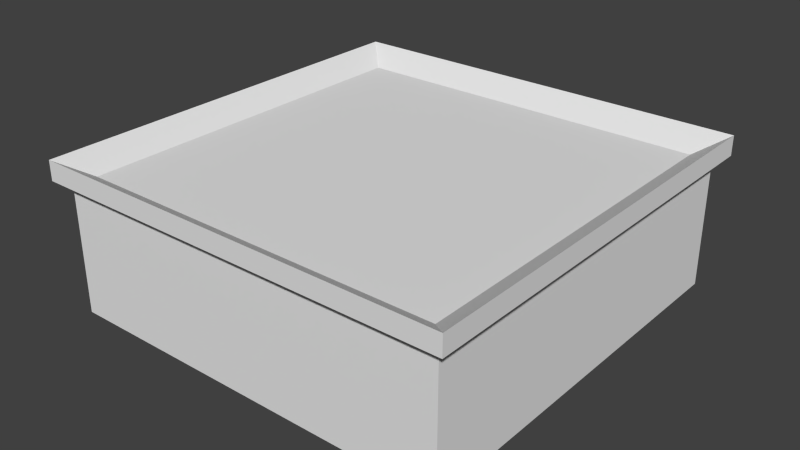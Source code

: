 # Source: chesshouse.blend  (saved by Blender 2.68.0; exported with 4.5.12 LTS)
import bpy
from mathutils import Matrix  # noqa: F401  (used for matrix-valued properties, if any)

bpy.ops.wm.read_factory_settings(use_empty=True)
scene = bpy.context.scene
scene.name = 'Scene'

# ---- collections
col_collection_1 = bpy.data.collections.new('Collection 1'); scene.collection.children.link(col_collection_1)

# ---- materials (node trees are filled in below, after node groups)
mat_chesshouse = bpy.data.materials.new('chesshouse')
mat_chesshouse.alpha_threshold = 0.0
mat_chesshouse.use_transparent_shadow = False
mat_chesshouse.roughness = 0.5
mat_chesshouse.line_color = (0.0, 0.0, 0.0, 1.0)

# ---- material node trees

# ---- world
world_world = bpy.data.worlds.new('World'); scene.world = world_world
world_world.color = (0.05088, 0.05088, 0.05088)
world_world.use_sun_shadow = False
world_world.sun_shadow_jitter_overblur = 0.0
world_world.cycles.sampling_method = 'MANUAL'
world_world.cycles.sample_map_resolution = 256

# ---- meshes
me_chesshouse = bpy.data.meshes.new('chesshouse')
me_chesshouse.from_pydata([(1.0, -1.0, 0.0), (0.7778, -1.0, 0.0), (0.5556, -1.0, 0.0), (0.3333, -1.0, 0.0), (0.1111, -1.0, 0.0), (-0.1111, -1.0, 0.0), (-0.3333, -1.0, 0.0), (-0.5556, -1.0, 0.0), (-0.7778, -1.0, 0.0), (-1.0, -1.0, 0.0), (1.0, -0.7778, 0.0), (-1.0, -0.7778, 0.0), (1.0, -0.5556, 0.0), (-1.0, -0.5556, 0.0), (1.0, -0.3333, 0.0), (-1.0, -0.3333, 0.0), (1.0, -0.1111, 0.0), (-1.0, -0.1111, 0.0), (1.0, 0.1111, 0.0), (-1.0, 0.1111, 0.0), (1.0, 0.3333, 0.0), (-1.0, 0.3333, 0.0), (1.0, 0.5556, 0.0), (-1.0, 0.5556, 0.0), (1.0, 0.7778, 0.0), (-1.0, 0.7778, 0.0), (1.0, 1.0, 0.0), (0.7778, 1.0, 0.0), (0.5556, 1.0, 0.0), (0.3333, 1.0, 0.0), (0.1111, 1.0, 0.0), (-0.1111, 1.0, 0.0), (-0.3333, 1.0, 0.0), (-0.5556, 1.0, 0.0), (-0.7778, 1.0, 0.0), (-1.0, 1.0, 0.0), (1.0, -1.0, 0.937), (0.7778, -1.0, 0.937), (0.5556, -1.0, 0.937), (0.3333, -1.0, 0.937), (0.1111, -1.0, 0.937), (-0.1111, -1.0, 0.937), (-0.3333, -1.0, 0.937), (-0.5556, -1.0, 0.937), (-0.7778, -1.0, 0.937), (-1.0, -1.0, 0.937), (1.0, -0.7778, 0.937), (-1.0, -0.7778, 0.937), (1.0, -0.5556, 0.937), (-1.0, -0.5556, 0.937), (1.0, -0.3333, 0.937), (-1.0, -0.3333, 0.937), (1.0, -0.1111, 0.937), (-1.0, -0.1111, 0.937), (1.0, 0.1111, 0.937), (-1.0, 0.1111, 0.937), (1.0, 0.3333, 0.937), (-1.0, 0.3333, 0.937), (1.0, 0.5556, 0.937), (-1.0, 0.5556, 0.937), (1.0, 0.7778, 0.937), (-1.0, 0.7778, 0.937), (1.0, 1.0, 0.937), (0.7778, 1.0, 0.937), (0.5556, 1.0, 0.937), (0.3333, 1.0, 0.937), (0.1111, 1.0, 0.937), (-0.1111, 1.0, 0.937), (-0.3333, 1.0, 0.937), (-0.5556, 1.0, 0.937), (-0.7778, 1.0, 0.937), (-1.0, 1.0, 0.937), (1.06, -1.06, 0.937), (0.8241, -1.06, 0.937), (0.5886, -1.06, 0.937), (0.3532, -1.06, 0.937), (0.1177, -1.06, 0.937), (-0.1177, -1.06, 0.937), (-0.3532, -1.06, 0.937), (-0.5886, -1.06, 0.937), (-0.8241, -1.06, 0.937), (-1.06, -1.06, 0.937), (1.06, -0.8241, 0.937), (-1.06, -0.8241, 0.937), (1.06, -0.5886, 0.937), (-1.06, -0.5886, 0.937), (1.06, -0.3532, 0.937), (-1.06, -0.3532, 0.937), (1.06, -0.1177, 0.937), (-1.06, -0.1177, 0.937), (1.06, 0.1177, 0.937), (-1.06, 0.1177, 0.937), (1.06, 0.3532, 0.937), (-1.06, 0.3532, 0.937), (1.06, 0.5886, 0.937), (-1.06, 0.5886, 0.937), (1.06, 0.8241, 0.937), (-1.06, 0.8241, 0.937), (1.06, 1.06, 0.937), (0.8241, 1.06, 0.937), (0.5886, 1.06, 0.937), (0.3532, 1.06, 0.937), (0.1177, 1.06, 0.937), (-0.1177, 1.06, 0.937), (-0.3532, 1.06, 0.937), (-0.5886, 1.06, 0.937), (-0.8241, 1.06, 0.937), (-1.06, 1.06, 0.937), (1.06, -1.06, 1.077), (0.8241, -1.06, 1.077), (0.5886, -1.06, 1.077), (0.3532, -1.06, 1.077), (0.1177, -1.06, 1.077), (-0.1177, -1.06, 1.077), (-0.3532, -1.06, 1.077), (-0.5886, -1.06, 1.077), (-0.8241, -1.06, 1.077), (-1.06, -1.06, 1.077), (1.06, -0.8241, 1.077), (-1.06, -0.8241, 1.077), (1.06, -0.5886, 1.077), (-1.06, -0.5886, 1.077), (1.06, -0.3532, 1.077), (-1.06, -0.3532, 1.077), (1.06, -0.1177, 1.077), (-1.06, -0.1177, 1.077), (1.06, 0.1177, 1.077), (-1.06, 0.1177, 1.077), (1.06, 0.3532, 1.077), (-1.06, 0.3532, 1.077), (1.06, 0.5886, 1.077), (-1.06, 0.5886, 1.077), (1.06, 0.8241, 1.077), (-1.06, 0.8241, 1.077), (1.06, 1.06, 1.077), (0.8241, 1.06, 1.077), (0.5886, 1.06, 1.077), (0.3532, 1.06, 1.077), (0.1177, 1.06, 1.077), (-0.1177, 1.06, 1.077), (-0.3532, 1.06, 1.077), (-0.5886, 1.06, 1.077), (-0.8241, 1.06, 1.077), (-1.06, 1.06, 1.077), (0.9253, -0.9253, 0.9553), (0.7196, -0.9253, 0.9553), (0.514, -0.9253, 0.9553), (0.3084, -0.9253, 0.9553), (0.1028, -0.9253, 0.9553), (-0.1028, -0.9253, 0.9553), (-0.3084, -0.9253, 0.9553), (-0.514, -0.9253, 0.9553), (-0.7196, -0.9253, 0.9553), (-0.9253, -0.9253, 0.9553), (0.9253, -0.7196, 0.9553), (-0.9253, -0.7196, 0.9553), (0.9253, -0.514, 0.9553), (-0.9253, -0.514, 0.9553), (0.9253, -0.3084, 0.9553), (-0.9253, -0.3084, 0.9553), (0.9253, -0.1028, 0.9553), (-0.9253, -0.1028, 0.9553), (0.9253, 0.1028, 0.9553), (-0.9253, 0.1028, 0.9553), (0.9253, 0.3084, 0.9553), (-0.9253, 0.3084, 0.9553), (0.9253, 0.514, 0.9553), (-0.9253, 0.514, 0.9553), (0.9253, 0.7196, 0.9553), (-0.9253, 0.7196, 0.9553), (0.9253, 0.9253, 0.9553), (0.7196, 0.9253, 0.9553), (0.514, 0.9253, 0.9553), (0.3084, 0.9253, 0.9553), (0.1028, 0.9253, 0.9553), (-0.1028, 0.9253, 0.9553), (-0.3084, 0.9253, 0.9553), (-0.514, 0.9253, 0.9553), (-0.7196, 0.9253, 0.9553), (-0.9253, 0.9253, 0.9553)], [], [(14, 50, 48, 12), (35, 71, 70, 34), (2, 38, 39, 3), (13, 49, 51, 15), (26, 62, 60, 24), (7, 43, 44, 8), (19, 55, 57, 21), (27, 63, 62, 26), (32, 68, 67, 31), (10, 46, 36, 0), (22, 58, 56, 20), (4, 40, 41, 5), (15, 51, 53, 17), (29, 65, 64, 28), (34, 70, 69, 33), (1, 37, 38, 2), (18, 54, 52, 16), (24, 60, 58, 22), (6, 42, 43, 7), (25, 61, 71, 35), (31, 67, 66, 30), (3, 39, 40, 4), (20, 56, 54, 18), (9, 45, 47, 11), (21, 57, 59, 23), (8, 44, 45, 9), (28, 64, 63, 27), (33, 69, 68, 32), (0, 36, 37, 1), (16, 52, 50, 14), (11, 47, 49, 13), (5, 41, 42, 6), (17, 53, 55, 19), (12, 48, 46, 10), (23, 59, 61, 25), (30, 66, 65, 29), (59, 95, 97, 61), (42, 78, 79, 43), (67, 103, 102, 66), (47, 83, 85, 49), (62, 98, 96, 60), (51, 87, 89, 53), (58, 94, 92, 56), (39, 75, 76, 40), (64, 100, 99, 63), (44, 80, 81, 45), (69, 105, 104, 68), (50, 86, 84, 48), (53, 89, 91, 55), (36, 72, 73, 37), (60, 96, 94, 58), (41, 77, 78, 42), (66, 102, 101, 65), (45, 81, 83, 47), (71, 107, 106, 70), (52, 88, 86, 50), (55, 91, 93, 57), (38, 74, 75, 39), (63, 99, 98, 62), (43, 79, 80, 44), (68, 104, 103, 67), (48, 84, 82, 46), (61, 97, 107, 71), (54, 90, 88, 52), (57, 93, 95, 59), (40, 76, 77, 41), (65, 101, 100, 64), (46, 82, 72, 36), (70, 106, 105, 69), (49, 85, 87, 51), (56, 92, 90, 54), (37, 73, 74, 38), (103, 139, 138, 102), (83, 119, 121, 85), (98, 134, 132, 96), (87, 123, 125, 89), (94, 130, 128, 92), (75, 111, 112, 76), (100, 136, 135, 99), (80, 116, 117, 81), (105, 141, 140, 104), (86, 122, 120, 84), (89, 125, 127, 91), (72, 108, 109, 73), (96, 132, 130, 94), (77, 113, 114, 78), (102, 138, 137, 101), (81, 117, 119, 83), (107, 143, 142, 106), (88, 124, 122, 86), (91, 127, 129, 93), (74, 110, 111, 75), (99, 135, 134, 98), (79, 115, 116, 80), (104, 140, 139, 103), (84, 120, 118, 82), (97, 133, 143, 107), (90, 126, 124, 88), (93, 129, 131, 95), (76, 112, 113, 77), (101, 137, 136, 100), (82, 118, 108, 72), (106, 142, 141, 105), (85, 121, 123, 87), (92, 128, 126, 90), (73, 109, 110, 74), (95, 131, 133, 97), (78, 114, 115, 79), (143, 179, 178, 142), (154, 156, 158, 160, 162, 164, 166, 168, 170, 171, 172, 173, 174, 175, 176, 177, 178, 179, 169, 167, 165, 163, 161, 159, 157, 155, 153, 152, 151, 150, 149, 148, 147, 146, 145, 144), (124, 160, 158, 122), (127, 163, 165, 129), (110, 146, 147, 111), (135, 171, 170, 134), (115, 151, 152, 116), (140, 176, 175, 139), (120, 156, 154, 118), (133, 169, 179, 143), (126, 162, 160, 124), (129, 165, 167, 131), (112, 148, 149, 113), (137, 173, 172, 136), (118, 154, 144, 108), (142, 178, 177, 141), (121, 157, 159, 123), (128, 164, 162, 126), (109, 145, 146, 110), (131, 167, 169, 133), (114, 150, 151, 115), (139, 175, 174, 138), (119, 155, 157, 121), (134, 170, 168, 132), (123, 159, 161, 125), (130, 166, 164, 128), (111, 147, 148, 112), (136, 172, 171, 135), (116, 152, 153, 117), (141, 177, 176, 140), (122, 158, 156, 120), (125, 161, 163, 127), (108, 144, 145, 109), (132, 168, 166, 130), (113, 149, 150, 114), (138, 174, 173, 137), (117, 153, 155, 119)])
_uv = me_chesshouse.uv_layers.new(name='UVMap')
_uv.uv.foreach_set('vector', [0.8863, 0.7097, 0.7914, 0.71, 0.7914, 0.7325, 0.8863, 0.7322, 0.9813, 0.5747, 0.8865, 0.575, 0.8865, 0.5975, 0.9814, 0.5972, 0.8863, 0.8228, 0.7914, 0.8225, 0.7914, 0.845, 0.8863, 0.8453, 0.9815, 0.8225, 0.8866, 0.8228, 0.8867, 0.8453, 0.9815, 0.845, 0.8858, 0.5747, 0.791, 0.575, 0.791, 0.5975, 0.8859, 0.5972, 0.886, 0.9353, 0.7911, 0.935, 0.791, 0.9575, 0.8859, 0.9578, 0.9817, 0.89, 0.8868, 0.8903, 0.8869, 0.9128, 0.9818, 0.9125, 0.9819, 0.7547, 0.887, 0.755, 0.8871, 0.7775, 0.982, 0.7772, 0.9815, 0.6422, 0.8867, 0.6425, 0.8867, 0.665, 0.9816, 0.6647, 0.8864, 0.7547, 0.7915, 0.755, 0.7916, 0.7775, 0.8865, 0.7772, 0.886, 0.6197, 0.7911, 0.62, 0.7912, 0.6425, 0.886, 0.6422, 0.8862, 0.8678, 0.7913, 0.8675, 0.7912, 0.89, 0.8861, 0.8903, 0.9815, 0.845, 0.8867, 0.8453, 0.8867, 0.8678, 0.9816, 0.8675, 0.9818, 0.7097, 0.8869, 0.71, 0.8869, 0.7325, 0.9818, 0.7322, 0.9814, 0.5972, 0.8865, 0.5975, 0.8866, 0.62, 0.9815, 0.6197, 0.8864, 0.8003, 0.7915, 0.8, 0.7914, 0.8225, 0.8863, 0.8228, 0.8861, 0.6647, 0.7912, 0.665, 0.7913, 0.6875, 0.8862, 0.6872, 0.8859, 0.5972, 0.791, 0.5975, 0.7911, 0.62, 0.886, 0.6197, 0.886, 0.9128, 0.7912, 0.9125, 0.7911, 0.935, 0.886, 0.9353, 0.9819, 0.9575, 0.887, 0.9578, 0.8871, 0.9803, 0.982, 0.98, 0.9816, 0.6647, 0.8867, 0.665, 0.8868, 0.6875, 0.9817, 0.6872, 0.8863, 0.8453, 0.7914, 0.845, 0.7913, 0.8675, 0.8862, 0.8678, 0.886, 0.6422, 0.7912, 0.6425, 0.7912, 0.665, 0.8861, 0.6647, 0.9813, 0.7775, 0.8865, 0.7778, 0.8865, 0.8003, 0.9814, 0.8, 0.9818, 0.9125, 0.8869, 0.9128, 0.8869, 0.9353, 0.9818, 0.935, 0.8859, 0.9578, 0.791, 0.9575, 0.791, 0.98, 0.8858, 0.9803, 0.9818, 0.7322, 0.8869, 0.7325, 0.887, 0.755, 0.9819, 0.7547, 0.9815, 0.6197, 0.8866, 0.62, 0.8867, 0.6425, 0.9815, 0.6422, 0.8865, 0.7778, 0.7916, 0.7775, 0.7915, 0.8, 0.8864, 0.8003, 0.8862, 0.6872, 0.7913, 0.6875, 0.7914, 0.71, 0.8863, 0.7097, 0.9814, 0.8, 0.8865, 0.8003, 0.8866, 0.8228, 0.9815, 0.8225, 0.8861, 0.8903, 0.7912, 0.89, 0.7912, 0.9125, 0.886, 0.9128, 0.9816, 0.8675, 0.8867, 0.8678, 0.8868, 0.8903, 0.9817, 0.89, 0.8863, 0.7322, 0.7914, 0.7325, 0.7915, 0.755, 0.8864, 0.7547, 0.9818, 0.935, 0.8869, 0.9353, 0.887, 0.9578, 0.9819, 0.9575, 0.9817, 0.6872, 0.8868, 0.6875, 0.8869, 0.71, 0.9818, 0.7097, 0.8199, 0.06744, 0.8237, 0.06531, 0.8237, 0.05023, 0.8199, 0.05321, 0.7775, 0.1672, 0.7788, 0.171, 0.7939, 0.1709, 0.7918, 0.1671, 0.7629, 0.03916, 0.7633, 0.03534, 0.7483, 0.03539, 0.7487, 0.0392, 0.8202, 0.1528, 0.824, 0.1558, 0.824, 0.1407, 0.8201, 0.1386, 0.6918, 0.03937, 0.688, 0.03557, 0.688, 0.05065, 0.6918, 0.0536, 0.8201, 0.1243, 0.8239, 0.1256, 0.8239, 0.1105, 0.82, 0.1101, 0.6919, 0.06783, 0.688, 0.06572, 0.6881, 0.0808, 0.6919, 0.08206, 0.7349, 0.1673, 0.7336, 0.1711, 0.7487, 0.1711, 0.7491, 0.1672, 0.7202, 0.03929, 0.7181, 0.03548, 0.703, 0.03553, 0.706, 0.03933, 0.806, 0.1671, 0.809, 0.1709, 0.824, 0.1708, 0.8202, 0.167, 0.7914, 0.03907, 0.7935, 0.03525, 0.7784, 0.0353, 0.7771, 0.03911, 0.692, 0.1247, 0.6882, 0.126, 0.6883, 0.1411, 0.6921, 0.139, 0.82, 0.1101, 0.8239, 0.1105, 0.8238, 0.09546, 0.82, 0.09589, 0.6922, 0.1674, 0.6884, 0.1712, 0.7034, 0.1712, 0.7064, 0.1674, 0.6918, 0.0536, 0.688, 0.05065, 0.688, 0.06572, 0.6919, 0.06783, 0.7633, 0.1672, 0.7637, 0.171, 0.7788, 0.171, 0.7775, 0.1672, 0.7487, 0.0392, 0.7483, 0.03539, 0.7332, 0.03543, 0.7345, 0.03924, 0.8202, 0.167, 0.824, 0.1708, 0.824, 0.1558, 0.8202, 0.1528, 0.8198, 0.03898, 0.8236, 0.03516, 0.8086, 0.0352, 0.8056, 0.03903, 0.692, 0.1105, 0.6882, 0.1109, 0.6882, 0.126, 0.692, 0.1247, 0.82, 0.09589, 0.8238, 0.09546, 0.8238, 0.08038, 0.82, 0.08166, 0.7206, 0.1673, 0.7185, 0.1712, 0.7336, 0.1711, 0.7349, 0.1673, 0.706, 0.03933, 0.703, 0.03553, 0.688, 0.03557, 0.6918, 0.03937, 0.7918, 0.1671, 0.7939, 0.1709, 0.809, 0.1709, 0.806, 0.1671, 0.7771, 0.03911, 0.7784, 0.0353, 0.7633, 0.03534, 0.7629, 0.03916, 0.6921, 0.139, 0.6883, 0.1411, 0.6883, 0.1562, 0.6921, 0.1532, 0.8199, 0.05321, 0.8237, 0.05023, 0.8236, 0.03516, 0.8198, 0.03898, 0.692, 0.09629, 0.6881, 0.09587, 0.6882, 0.1109, 0.692, 0.1105, 0.82, 0.08166, 0.8238, 0.08038, 0.8237, 0.06531, 0.8199, 0.06744, 0.7491, 0.1672, 0.7487, 0.1711, 0.7637, 0.171, 0.7633, 0.1672, 0.7345, 0.03924, 0.7332, 0.03543, 0.7181, 0.03548, 0.7202, 0.03929, 0.6921, 0.1532, 0.6883, 0.1562, 0.6884, 0.1712, 0.6922, 0.1674, 0.8056, 0.03903, 0.8086, 0.0352, 0.7935, 0.03525, 0.7914, 0.03907, 0.8201, 0.1386, 0.824, 0.1407, 0.8239, 0.1256, 0.8201, 0.1243, 0.6919, 0.08206, 0.6881, 0.0808, 0.6881, 0.09587, 0.692, 0.09629, 0.7064, 0.1674, 0.7034, 0.1712, 0.7185, 0.1712, 0.7206, 0.1673, 0.9151, 0.2937, 0.8847, 0.2938, 0.8849, 0.345, 0.9153, 0.3449, 0.9465, 0.14, 0.9161, 0.1401, 0.9162, 0.1914, 0.9466, 0.1913, 0.8827, 0.08882, 0.8523, 0.08892, 0.8524, 0.1401, 0.8828, 0.14, 0.9468, 0.2425, 0.9164, 0.2426, 0.9165, 0.2938, 0.9469, 0.2937, 0.883, 0.1913, 0.8526, 0.1914, 0.8527, 0.2426, 0.8831, 0.2425, 0.979, 0.2426, 0.9487, 0.2425, 0.9485, 0.2937, 0.9789, 0.2938, 0.9156, 0.4474, 0.8852, 0.4475, 0.8853, 0.4987, 0.9157, 0.4986, 0.9783, 0.4987, 0.9479, 0.4986, 0.9477, 0.5498, 0.9781, 0.5499, 0.9148, 0.1913, 0.8844, 0.1914, 0.8846, 0.2426, 0.915, 0.2425, 0.8836, 0.3962, 0.8532, 0.3962, 0.8534, 0.4475, 0.8838, 0.4474, 0.9469, 0.2937, 0.9165, 0.2938, 0.9167, 0.345, 0.9471, 0.3449, 0.9795, 0.08892, 0.9491, 0.08882, 0.949, 0.14, 0.9794, 0.1401, 0.8828, 0.14, 0.8524, 0.1401, 0.8526, 0.1914, 0.883, 0.1913, 0.9787, 0.345, 0.9483, 0.3449, 0.9482, 0.3962, 0.9786, 0.3962, 0.9153, 0.3449, 0.8849, 0.345, 0.885, 0.3962, 0.9154, 0.3962, 0.9463, 0.08882, 0.9159, 0.08892, 0.9161, 0.1401, 0.9465, 0.14, 0.9145, 0.08882, 0.8841, 0.08892, 0.8842, 0.1401, 0.9146, 0.14, 0.8835, 0.3449, 0.8531, 0.345, 0.8532, 0.3962, 0.8836, 0.3962, 0.9471, 0.3449, 0.9167, 0.345, 0.9168, 0.3962, 0.9472, 0.3962, 0.9792, 0.1914, 0.9488, 0.1913, 0.9487, 0.2425, 0.979, 0.2426, 0.9157, 0.4986, 0.8853, 0.4987, 0.8855, 0.5499, 0.9159, 0.5498, 0.9784, 0.4475, 0.948, 0.4474, 0.9479, 0.4986, 0.9783, 0.4987, 0.915, 0.2425, 0.8846, 0.2426, 0.8847, 0.2938, 0.9151, 0.2937, 0.8838, 0.4474, 0.8534, 0.4475, 0.8535, 0.4987, 0.8839, 0.4986, 0.9476, 0.4986, 0.9172, 0.4987, 0.9173, 0.5499, 0.9477, 0.5498, 0.8833, 0.2937, 0.8529, 0.2938, 0.8531, 0.345, 0.8835, 0.3449, 0.9472, 0.3962, 0.9168, 0.3962, 0.917, 0.4475, 0.9474, 0.4474, 0.9789, 0.2938, 0.9485, 0.2937, 0.9483, 0.3449, 0.9787, 0.345, 0.9154, 0.3962, 0.885, 0.3962, 0.8852, 0.4475, 0.9156, 0.4474, 0.8839, 0.4986, 0.8535, 0.4987, 0.8537, 0.5499, 0.8841, 0.5498, 0.9146, 0.14, 0.8842, 0.1401, 0.8844, 0.1914, 0.9148, 0.1913, 0.9466, 0.1913, 0.9162, 0.1914, 0.9164, 0.2426, 0.9468, 0.2425, 0.8831, 0.2425, 0.8527, 0.2426, 0.8529, 0.2938, 0.8833, 0.2937, 0.9794, 0.1401, 0.949, 0.14, 0.9488, 0.1913, 0.9792, 0.1914, 0.9474, 0.4474, 0.917, 0.4475, 0.9172, 0.4987, 0.9476, 0.4986, 0.9786, 0.3962, 0.9482, 0.3962, 0.948, 0.4474, 0.9784, 0.4475, 0.03428, 0.9363, 0.08066, 0.8896, 0.08044, 0.8184, 0.03403, 0.8547, 0.6484, 0.2469, 0.5772, 0.2471, 0.506, 0.2474, 0.4348, 0.2476, 0.3636, 0.2478, 0.2923, 0.248, 0.2211, 0.2482, 0.1499, 0.2484, 0.07869, 0.2487, 0.07891, 0.3199, 0.07913, 0.3911, 0.07935, 0.4623, 0.07956, 0.5335, 0.07978, 0.6048, 0.08, 0.676, 0.08022, 0.7472, 0.08044, 0.8184, 0.08066, 0.8896, 0.1519, 0.8894, 0.2231, 0.8892, 0.2943, 0.889, 0.3655, 0.8888, 0.4368, 0.8885, 0.508, 0.8883, 0.5792, 0.8881, 0.6504, 0.8879, 0.7216, 0.8877, 0.7214, 0.8165, 0.7212, 0.7452, 0.721, 0.674, 0.7208, 0.6028, 0.7205, 0.5316, 0.7203, 0.4604, 0.7201, 0.3891, 0.7199, 0.3179, 0.7197, 0.2467, 0.4398, 0.201, 0.4348, 0.2476, 0.506, 0.2474, 0.5214, 0.2008, 0.3605, 0.9353, 0.3655, 0.8888, 0.2943, 0.889, 0.279, 0.9356, 0.7665, 0.3631, 0.7201, 0.3891, 0.7203, 0.4604, 0.7668, 0.4447, 0.03228, 0.2838, 0.07891, 0.3199, 0.07869, 0.2487, 0.03203, 0.2023, 0.7678, 0.7709, 0.7212, 0.7452, 0.7214, 0.8165, 0.768, 0.8525, 0.03353, 0.6916, 0.08, 0.676, 0.07978, 0.6048, 0.03328, 0.6101, 0.6029, 0.2005, 0.5772, 0.2471, 0.6484, 0.2469, 0.6845, 0.2003, 0.1158, 0.9361, 0.1519, 0.8894, 0.08066, 0.8896, 0.03428, 0.9363, 0.3583, 0.2013, 0.3636, 0.2478, 0.4348, 0.2476, 0.4398, 0.201, 0.279, 0.9356, 0.2943, 0.889, 0.2231, 0.8892, 0.1974, 0.9358, 0.767, 0.5263, 0.7205, 0.5316, 0.7208, 0.6028, 0.7673, 0.6078, 0.03278, 0.447, 0.07935, 0.4623, 0.07913, 0.3911, 0.03253, 0.3654, 0.6845, 0.2003, 0.6484, 0.2469, 0.7197, 0.2467, 0.766, 0.2, 0.03403, 0.8547, 0.08044, 0.8184, 0.08022, 0.7472, 0.03378, 0.7732, 0.6052, 0.9346, 0.5792, 0.8881, 0.508, 0.8883, 0.5236, 0.9348, 0.2767, 0.2015, 0.2923, 0.248, 0.3636, 0.2478, 0.3583, 0.2013, 0.7663, 0.2816, 0.7199, 0.3179, 0.7201, 0.3891, 0.7665, 0.3631, 0.1974, 0.9358, 0.2231, 0.8892, 0.1519, 0.8894, 0.1158, 0.9361, 0.7675, 0.6894, 0.721, 0.674, 0.7212, 0.7452, 0.7678, 0.7709, 0.03328, 0.6101, 0.07978, 0.6048, 0.07956, 0.5335, 0.03303, 0.5285, 0.6867, 0.9343, 0.6504, 0.8879, 0.5792, 0.8881, 0.6052, 0.9346, 0.03203, 0.2023, 0.07869, 0.2487, 0.1499, 0.2484, 0.1136, 0.202, 0.5236, 0.9348, 0.508, 0.8883, 0.4368, 0.8885, 0.4421, 0.9351, 0.1951, 0.2018, 0.2211, 0.2482, 0.2923, 0.248, 0.2767, 0.2015, 0.7668, 0.4447, 0.7203, 0.4604, 0.7205, 0.5316, 0.767, 0.5263, 0.03253, 0.3654, 0.07913, 0.3911, 0.07891, 0.3199, 0.03228, 0.2838, 0.768, 0.8525, 0.7214, 0.8165, 0.7216, 0.8877, 0.7683, 0.934, 0.03378, 0.7732, 0.08022, 0.7472, 0.08, 0.676, 0.03353, 0.6916, 0.5214, 0.2008, 0.506, 0.2474, 0.5772, 0.2471, 0.6029, 0.2005, 0.4421, 0.9351, 0.4368, 0.8885, 0.3655, 0.8888, 0.3605, 0.9353, 0.766, 0.2, 0.7197, 0.2467, 0.7199, 0.3179, 0.7663, 0.2816, 0.1136, 0.202, 0.1499, 0.2484, 0.2211, 0.2482, 0.1951, 0.2018, 0.7673, 0.6078, 0.7208, 0.6028, 0.721, 0.674, 0.7675, 0.6894, 0.03303, 0.5285, 0.07956, 0.5335, 0.07935, 0.4623, 0.03278, 0.447, 0.7683, 0.934, 0.7216, 0.8877, 0.6504, 0.8879, 0.6867, 0.9343])
me_chesshouse.materials.append(mat_chesshouse)
me_chesshouse.use_remesh_preserve_volume = False
me_chesshouse.use_remesh_preserve_attributes = False
me_chesshouse.use_mirror_vertex_groups = False
me_chesshouse.update()

# ---- objects
ob_chesshouse = bpy.data.objects.new('chesshouse', me_chesshouse)

# ---- transforms, parenting, visibility, modifiers, constraints
ob_chesshouse.location = (0.0, 0.0, 0.0)
ob_chesshouse.scale = (1.416, 1.416, 1.0)
ob_chesshouse.lineart.crease_threshold = 0.0

# ---- collection membership
col_collection_1.objects.link(ob_chesshouse)

# ---- scene / render settings (as saved in the file)
scene.frame_start = 1; scene.frame_end = 250; scene.frame_set(0)
scene.render.engine = 'BLENDER_EEVEE_NEXT'
scene.render.image_settings.color_mode = 'RGB'
scene.render.image_settings.compression = 90
scene.render.resolution_percentage = 50
scene.render.dither_intensity = 0.0
scene.cycles.use_denoising = False
scene.cycles.samples = 10
scene.cycles.sampling_pattern = 'TABULATED_SOBOL'
scene.cycles.light_sampling_threshold = 0.0
scene.cycles.use_adaptive_sampling = False
scene.cycles.use_light_tree = False
scene.cycles.blur_glossy = 0.0
scene.cycles.volume_bounces = 1
scene.cycles.pixel_filter_type = 'GAUSSIAN'
scene.cycles.sample_clamp_indirect = 0.0
scene.view_settings.view_transform = 'Standard'
bpy.context.view_layer.update()

# ---- added for rendering (the .blend has no active camera and no usable light): camera, sun
cam_auto = bpy.data.cameras.new('AutoCamera')
cam_auto.lens = 50.0
cam_auto.sensor_width = 36.0
cam_auto.clip_end = 1000.0
ob_auto_camera = bpy.data.objects.new('AutoCamera', cam_auto)
scene.collection.objects.link(ob_auto_camera)
ob_auto_camera.location = (4.04984, -4.85981, 3.77825)
ob_auto_camera.rotation_euler = (1.09748, -7.21219e-08, 0.694738)
scene.camera = ob_auto_camera
light_auto_sun = bpy.data.lights.new('AutoSun', 'SUN')
light_auto_sun.energy = 3.0
light_auto_sun.angle = 0.0523599
ob_auto_sun = bpy.data.objects.new('AutoSun', light_auto_sun)
scene.collection.objects.link(ob_auto_sun)
ob_auto_sun.rotation_euler = (0.872665, 0.174533, 0.523599)
bpy.context.view_layer.update()
